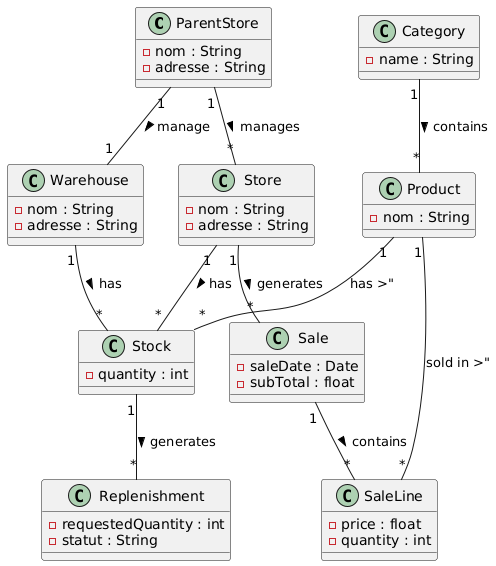

The diagram above was rendered by PlantUML. Its source (embedded in the PNG):
@startuml
class ParentStore {
  - nom : String
  - adresse : String
}

class Warehouse {
  - nom : String
  - adresse : String
}

class Store {
  - nom : String
  - adresse : String
}

class Product {
  - nom : String
}

class Category {
  - name : String
}

class Stock {
  - quantity : int
}

class Sale {
  - saleDate : Date
  - subTotal : float
}

class SaleLine {
  - price : float
  - quantity : int
}

class Replenishment {
  - requestedQuantity : int
  - statut : String
}

Category "1" -- "*" Product : contains >
ParentStore "1" -- "1" Warehouse : manage >
ParentStore "1" -- "*" Store : manages >
Store "1" -- "*" Stock : has >
Store "1" -- "*" Sale : generates >
Warehouse "1" -- "*" Stock : has >
Product "1" -- "*" Stock : has >"
Product "1" -- "*" SaleLine : sold in >"
Stock "1" -- "*" Replenishment : generates >
Sale "1" -- "*" SaleLine : contains >
@enduml